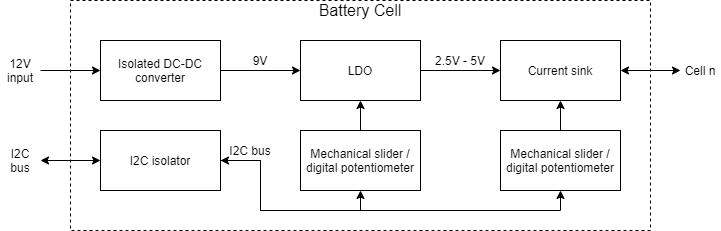

The diagram above was exported from draw.io. Its source (the exported page's mxGraphModel, read from the mxfile embedded in the PNG):
<mxGraphModel dx="1024" dy="592" grid="1" gridSize="10" guides="1" tooltips="1" connect="1" arrows="1" fold="1" page="1" pageScale="1" pageWidth="1169" pageHeight="1654" math="0" shadow="0">
  <root>
    <mxCell id="0" />
    <mxCell id="1" parent="0" />
    <mxCell id="LEojNmCHr12lXCQ7EPwo-14" value="" style="rounded=0;whiteSpace=wrap;html=1;dashed=1;" parent="1" vertex="1">
      <mxGeometry x="250" y="240" width="580" height="230" as="geometry" />
    </mxCell>
    <mxCell id="LEojNmCHr12lXCQ7EPwo-6" style="edgeStyle=orthogonalEdgeStyle;rounded=0;orthogonalLoop=1;jettySize=auto;html=1;exitX=1;exitY=0.5;exitDx=0;exitDy=0;entryX=0;entryY=0.5;entryDx=0;entryDy=0;" parent="1" source="LEojNmCHr12lXCQ7EPwo-1" target="LEojNmCHr12lXCQ7EPwo-2" edge="1">
      <mxGeometry relative="1" as="geometry" />
    </mxCell>
    <mxCell id="LEojNmCHr12lXCQ7EPwo-1" value="Isolated DC-DC converter" style="rounded=0;whiteSpace=wrap;html=1;" parent="1" vertex="1">
      <mxGeometry x="280" y="280" width="120" height="60" as="geometry" />
    </mxCell>
    <mxCell id="LEojNmCHr12lXCQ7EPwo-7" style="edgeStyle=orthogonalEdgeStyle;rounded=0;orthogonalLoop=1;jettySize=auto;html=1;exitX=1;exitY=0.5;exitDx=0;exitDy=0;entryX=0;entryY=0.5;entryDx=0;entryDy=0;" parent="1" source="LEojNmCHr12lXCQ7EPwo-2" target="LEojNmCHr12lXCQ7EPwo-3" edge="1">
      <mxGeometry relative="1" as="geometry" />
    </mxCell>
    <mxCell id="LEojNmCHr12lXCQ7EPwo-2" value="LDO" style="rounded=0;whiteSpace=wrap;html=1;" parent="1" vertex="1">
      <mxGeometry x="480" y="280" width="120" height="60" as="geometry" />
    </mxCell>
    <mxCell id="LEojNmCHr12lXCQ7EPwo-16" style="edgeStyle=orthogonalEdgeStyle;rounded=0;orthogonalLoop=1;jettySize=auto;html=1;exitX=1;exitY=0.5;exitDx=0;exitDy=0;startArrow=classic;startFill=1;entryX=0;entryY=0.5;entryDx=0;entryDy=0;" parent="1" source="LEojNmCHr12lXCQ7EPwo-3" target="LEojNmCHr12lXCQ7EPwo-17" edge="1">
      <mxGeometry relative="1" as="geometry">
        <mxPoint x="850" y="310" as="targetPoint" />
      </mxGeometry>
    </mxCell>
    <mxCell id="LEojNmCHr12lXCQ7EPwo-3" value="Current sink" style="rounded=0;whiteSpace=wrap;html=1;" parent="1" vertex="1">
      <mxGeometry x="680" y="280" width="120" height="60" as="geometry" />
    </mxCell>
    <mxCell id="LEojNmCHr12lXCQ7EPwo-8" value="9V" style="text;html=1;strokeColor=none;fillColor=none;align=center;verticalAlign=middle;whiteSpace=wrap;rounded=0;" parent="1" vertex="1">
      <mxGeometry x="420" y="290" width="40" height="20" as="geometry" />
    </mxCell>
    <mxCell id="LEojNmCHr12lXCQ7EPwo-11" value="2.5V - 5V" style="text;html=1;strokeColor=none;fillColor=none;align=center;verticalAlign=middle;whiteSpace=wrap;rounded=0;" parent="1" vertex="1">
      <mxGeometry x="610" y="290" width="60" height="20" as="geometry" />
    </mxCell>
    <mxCell id="LEojNmCHr12lXCQ7EPwo-12" value="" style="endArrow=classic;html=1;entryX=0;entryY=0.5;entryDx=0;entryDy=0;exitX=1;exitY=0.5;exitDx=0;exitDy=0;" parent="1" source="LEojNmCHr12lXCQ7EPwo-20" target="LEojNmCHr12lXCQ7EPwo-1" edge="1">
      <mxGeometry width="50" height="50" relative="1" as="geometry">
        <mxPoint x="240" y="310" as="sourcePoint" />
        <mxPoint x="250" y="260" as="targetPoint" />
      </mxGeometry>
    </mxCell>
    <mxCell id="LEojNmCHr12lXCQ7EPwo-17" value="Cell n" style="text;html=1;strokeColor=none;fillColor=none;align=center;verticalAlign=middle;whiteSpace=wrap;rounded=0;dashed=1;" parent="1" vertex="1">
      <mxGeometry x="860" y="300" width="40" height="20" as="geometry" />
    </mxCell>
    <mxCell id="LEojNmCHr12lXCQ7EPwo-18" value="Battery Cell" style="text;html=1;strokeColor=none;fillColor=none;align=center;verticalAlign=middle;whiteSpace=wrap;rounded=0;dashed=1;fontSize=16;" parent="1" vertex="1">
      <mxGeometry x="490" y="240" width="100" height="20" as="geometry" />
    </mxCell>
    <mxCell id="LEojNmCHr12lXCQ7EPwo-20" value="12V input" style="text;html=1;strokeColor=none;fillColor=none;align=center;verticalAlign=middle;whiteSpace=wrap;rounded=0;dashed=1;" parent="1" vertex="1">
      <mxGeometry x="180" y="295" width="40" height="30" as="geometry" />
    </mxCell>
    <mxCell id="O_ivij2xl2_GdlrNfEiI-5" style="edgeStyle=orthogonalEdgeStyle;rounded=0;orthogonalLoop=1;jettySize=auto;html=1;exitX=0.5;exitY=0;exitDx=0;exitDy=0;entryX=0.5;entryY=1;entryDx=0;entryDy=0;" parent="1" source="O_ivij2xl2_GdlrNfEiI-1" target="LEojNmCHr12lXCQ7EPwo-2" edge="1">
      <mxGeometry relative="1" as="geometry" />
    </mxCell>
    <mxCell id="O_ivij2xl2_GdlrNfEiI-1" value="Mechanical slider / digital potentiometer" style="rounded=0;whiteSpace=wrap;html=1;" parent="1" vertex="1">
      <mxGeometry x="480" y="370" width="120" height="60" as="geometry" />
    </mxCell>
    <mxCell id="O_ivij2xl2_GdlrNfEiI-6" style="edgeStyle=orthogonalEdgeStyle;rounded=0;orthogonalLoop=1;jettySize=auto;html=1;exitX=0.5;exitY=0;exitDx=0;exitDy=0;entryX=0.5;entryY=1;entryDx=0;entryDy=0;" parent="1" source="O_ivij2xl2_GdlrNfEiI-3" target="LEojNmCHr12lXCQ7EPwo-3" edge="1">
      <mxGeometry relative="1" as="geometry" />
    </mxCell>
    <mxCell id="O_ivij2xl2_GdlrNfEiI-3" value="Mechanical slider / digital potentiometer" style="rounded=0;whiteSpace=wrap;html=1;" parent="1" vertex="1">
      <mxGeometry x="680" y="370" width="120" height="60" as="geometry" />
    </mxCell>
    <mxCell id="O_ivij2xl2_GdlrNfEiI-8" style="edgeStyle=orthogonalEdgeStyle;rounded=0;orthogonalLoop=1;jettySize=auto;html=1;exitX=1;exitY=0.5;exitDx=0;exitDy=0;entryX=0.5;entryY=1;entryDx=0;entryDy=0;" parent="1" source="O_ivij2xl2_GdlrNfEiI-7" target="O_ivij2xl2_GdlrNfEiI-1" edge="1">
      <mxGeometry relative="1" as="geometry" />
    </mxCell>
    <mxCell id="O_ivij2xl2_GdlrNfEiI-9" style="edgeStyle=orthogonalEdgeStyle;rounded=0;orthogonalLoop=1;jettySize=auto;html=1;exitX=1;exitY=0.5;exitDx=0;exitDy=0;entryX=0.5;entryY=1;entryDx=0;entryDy=0;startArrow=classic;startFill=1;" parent="1" source="O_ivij2xl2_GdlrNfEiI-7" target="O_ivij2xl2_GdlrNfEiI-3" edge="1">
      <mxGeometry relative="1" as="geometry">
        <Array as="points">
          <mxPoint x="440" y="400" />
          <mxPoint x="440" y="450" />
          <mxPoint x="740" y="450" />
        </Array>
      </mxGeometry>
    </mxCell>
    <mxCell id="O_ivij2xl2_GdlrNfEiI-7" value="I2C isolator" style="rounded=0;whiteSpace=wrap;html=1;" parent="1" vertex="1">
      <mxGeometry x="280" y="370" width="120" height="60" as="geometry" />
    </mxCell>
    <mxCell id="O_ivij2xl2_GdlrNfEiI-10" value="" style="endArrow=classic;html=1;entryX=0;entryY=0.5;entryDx=0;entryDy=0;exitX=1;exitY=0.5;exitDx=0;exitDy=0;startArrow=classic;startFill=1;" parent="1" source="O_ivij2xl2_GdlrNfEiI-11" target="O_ivij2xl2_GdlrNfEiI-7" edge="1">
      <mxGeometry width="50" height="50" relative="1" as="geometry">
        <mxPoint x="220" y="400" as="sourcePoint" />
        <mxPoint x="270" y="350" as="targetPoint" />
      </mxGeometry>
    </mxCell>
    <mxCell id="O_ivij2xl2_GdlrNfEiI-11" value="I2C bus" style="text;html=1;strokeColor=none;fillColor=none;align=center;verticalAlign=middle;whiteSpace=wrap;rounded=0;dashed=1;" parent="1" vertex="1">
      <mxGeometry x="180" y="385" width="40" height="30" as="geometry" />
    </mxCell>
    <mxCell id="O_ivij2xl2_GdlrNfEiI-12" value="I2C bus" style="text;html=1;strokeColor=none;fillColor=none;align=center;verticalAlign=middle;whiteSpace=wrap;rounded=0;dashed=1;" parent="1" vertex="1">
      <mxGeometry x="400" y="380" width="60" height="20" as="geometry" />
    </mxCell>
  </root>
</mxGraphModel>